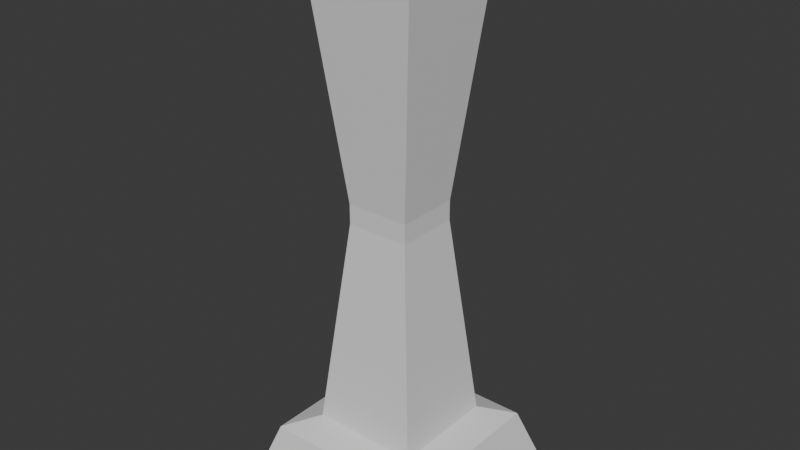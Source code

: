 # Source: pillar.blend  (saved by Blender 4.2.66; exported with 4.5.12 LTS)
import bpy
from mathutils import Matrix  # noqa: F401  (used for matrix-valued properties, if any)

bpy.ops.wm.read_factory_settings(use_empty=True)
scene = bpy.context.scene
scene.name = 'Scene'

# ---- collections
col_collection = bpy.data.collections.new('Collection'); scene.collection.children.link(col_collection)

# ---- materials (node trees are filled in below, after node groups)
mat_material_001 = bpy.data.materials.new('Material.001')
mat_material_001.alpha_threshold = 0.0
mat_material_001.use_transparent_shadow = False
mat_material_001.roughness = 0.5
mat_material_001.line_color = (0.0, 0.0, 0.0, 1.0)

# ---- material node trees
mat_material_001.use_nodes = True; mat_material_001.node_tree.nodes.clear()
_N = mat_material_001.node_tree.nodes; _L = mat_material_001.node_tree.links
n0 = _N.new('ShaderNodeOutputMaterial'); n0.name = 'Material Output'; n0.location = (300, 300)
n1 = _N.new('ShaderNodeBsdfPrincipled'); n1.name = 'Principled BSDF'; n1.location = (10, 300)
n1.inputs[3].default_value = 1.45
_L.new(n1.outputs[0], n0.inputs[0])
n0.is_active_output = True

# ---- world
world_world = bpy.data.worlds.new('World'); scene.world = world_world
world_world.use_nodes = True; world_world.node_tree.nodes.clear()
_N = world_world.node_tree.nodes; _L = world_world.node_tree.links
n0 = _N.new('ShaderNodeOutputWorld'); n0.name = 'World Output'; n0.location = (300, 300)
n1 = _N.new('ShaderNodeBackground'); n1.name = 'Background'; n1.location = (10, 300)
n1.inputs[0].default_value = (0.05088, 0.05088, 0.05088, 1.0)
_L.new(n1.outputs[0], n0.inputs[0])
n0.is_active_output = True
world_world.color = (0.05088, 0.05088, 0.05088)
world_world.sun_shadow_jitter_overblur = 0.0

# ---- meshes
me_cube_001 = bpy.data.meshes.new('Cube.001')
me_cube_001.from_pydata([(1.188, 1.188, 0.9959), (1.188, 1.188, -0.9959), (1.188, -1.188, 0.9959), (1.188, -1.188, -0.9959), (-1.188, 1.188, 0.9959), (-1.188, 1.188, -0.9959), (-1.188, -1.188, 0.9959), (-1.188, -1.188, -0.9959), (1.0, 1.0, 9.454), (0.6481, 0.6481, 11.44), (1.0, -1.0, 9.454), (0.6481, -0.6481, 11.44), (-0.6481, 0.6481, 11.44), (-1.0, 1.0, 9.454), (-0.6481, -0.6481, 11.44), (-1.0, -1.0, 9.454), (0.6481, 0.6481, 89.38), (0.6481, -0.6481, 89.38), (-0.6481, 0.6481, 89.38), (-0.6481, -0.6481, 89.38), (0.937, 0.937, 97.17), (0.937, -0.937, 97.17), (-0.937, 0.937, 97.17), (-0.937, -0.937, 97.17), (0.3822, 0.3822, 52.18), (0.3822, 0.3822, 48.65), (-0.3822, -0.3822, 52.18), (-0.3822, -0.3822, 48.65), (0.3822, -0.3822, 48.65), (0.3822, -0.3822, 52.18), (-0.3822, 0.3822, 48.65), (-0.3822, 0.3822, 52.18)], [], [(6, 2, 10, 15), (3, 2, 6, 7), (7, 6, 4, 5), (5, 1, 3, 7), (1, 0, 2, 3), (5, 4, 0, 1), (0, 4, 13, 8), (2, 0, 8, 10), (4, 6, 15, 13), (11, 14, 15, 10), (9, 11, 10, 8), (14, 12, 13, 15), (12, 9, 8, 13), (11, 9, 25, 28), (16, 18, 22, 20), (31, 26, 19, 18), (28, 25, 24, 29), (24, 31, 18, 16), (20, 22, 23, 21), (17, 16, 20, 21), (18, 19, 23, 22), (19, 17, 21, 23), (29, 24, 16, 17), (14, 11, 28, 27), (26, 29, 17, 19), (27, 28, 29, 26), (9, 12, 30, 25), (25, 30, 31, 24), (12, 14, 27, 30), (30, 27, 26, 31)])
_uv = me_cube_001.uv_layers.new(name='UVMap')
_uv.uv.foreach_set('vector', [0.625, 1.0, 0.625, 0.75, 0.625, 0.75, 0.625, 1.0, 0.375, 0.75, 0.625, 0.75, 0.625, 1.0, 0.375, 1.0, 0.375, 0.0, 0.625, 0.0, 0.625, 0.25, 0.375, 0.25, 0.125, 0.5, 0.375, 0.5, 0.375, 0.75, 0.125, 0.75, 0.375, 0.5, 0.625, 0.5, 0.625, 0.75, 0.375, 0.75, 0.375, 0.25, 0.625, 0.25, 0.625, 0.5, 0.375, 0.5, 0.625, 0.5, 0.625, 0.25, 0.625, 0.25, 0.625, 0.5, 0.625, 0.75, 0.625, 0.5, 0.625, 0.5, 0.625, 0.75, 0.625, 0.25, 0.625, 0.0, 0.625, 0.0, 0.625, 0.25, 0.669, 0.706, 0.831, 0.706, 0.875, 0.75, 0.625, 0.75, 0.669, 0.544, 0.669, 0.706, 0.625, 0.75, 0.625, 0.5, 0.831, 0.706, 0.831, 0.544, 0.875, 0.5, 0.875, 0.75, 0.831, 0.544, 0.669, 0.544, 0.625, 0.5, 0.875, 0.5, 0.669, 0.706, 0.669, 0.544, 0.669, 0.544, 0.669, 0.706, 0.669, 0.544, 0.831, 0.544, 0.831, 0.544, 0.669, 0.544, 0.831, 0.544, 0.831, 0.706, 0.831, 0.706, 0.831, 0.544, 0.669, 0.706, 0.669, 0.544, 0.669, 0.544, 0.669, 0.706, 0.669, 0.544, 0.831, 0.544, 0.831, 0.544, 0.669, 0.544, 0.669, 0.544, 0.831, 0.544, 0.831, 0.706, 0.669, 0.706, 0.669, 0.706, 0.669, 0.544, 0.669, 0.544, 0.669, 0.706, 0.831, 0.544, 0.831, 0.706, 0.831, 0.706, 0.831, 0.544, 0.831, 0.706, 0.669, 0.706, 0.669, 0.706, 0.831, 0.706, 0.669, 0.706, 0.669, 0.544, 0.669, 0.544, 0.669, 0.706, 0.831, 0.706, 0.669, 0.706, 0.669, 0.706, 0.831, 0.706, 0.831, 0.706, 0.669, 0.706, 0.669, 0.706, 0.831, 0.706, 0.831, 0.706, 0.669, 0.706, 0.669, 0.706, 0.831, 0.706, 0.669, 0.544, 0.831, 0.544, 0.831, 0.544, 0.669, 0.544, 0.669, 0.544, 0.831, 0.544, 0.831, 0.544, 0.669, 0.544, 0.831, 0.544, 0.831, 0.706, 0.831, 0.706, 0.831, 0.544, 0.831, 0.544, 0.831, 0.706, 0.831, 0.706, 0.831, 0.544])
me_cube_001.materials.append(mat_material_001)
me_cube_001.use_mirror_vertex_groups = False
me_cube_001.update()

# ---- objects
ob_cube_001 = bpy.data.objects.new('Cube.001', me_cube_001)

# ---- transforms, parenting, visibility, modifiers, constraints
ob_cube_001.location = (0.0, 0.0, 0.0)
ob_cube_001.scale = (1.0, 1.0, 0.06747)
ob_cube_001.lock_rotations_4d = False
ob_cube_001.empty_display_type = 'ARROWS'
ob_cube_001.lineart.crease_threshold = 0.0

# ---- collection membership
col_collection.objects.link(ob_cube_001)

# ---- scene / render settings (as saved in the file)
scene.frame_start = 1; scene.frame_end = 250; scene.frame_set(1)
scene.render.engine = 'BLENDER_EEVEE_NEXT'
bpy.context.view_layer.update()

# ---- added for rendering (the .blend has no active camera and no usable light): camera, sun
cam_auto = bpy.data.cameras.new('AutoCamera')
cam_auto.lens = 50.0
cam_auto.sensor_width = 36.0
cam_auto.clip_end = 1000.0
ob_auto_camera = bpy.data.objects.new('AutoCamera', cam_auto)
scene.collection.objects.link(ob_auto_camera)
ob_auto_camera.location = (6.87241, -8.2469, 8.74273)
ob_auto_camera.rotation_euler = (1.09748, -7.21219e-08, 0.694738)
scene.camera = ob_auto_camera
light_auto_sun = bpy.data.lights.new('AutoSun', 'SUN')
light_auto_sun.energy = 3.0
light_auto_sun.angle = 0.0523599
ob_auto_sun = bpy.data.objects.new('AutoSun', light_auto_sun)
scene.collection.objects.link(ob_auto_sun)
ob_auto_sun.rotation_euler = (0.872665, 0.174533, 0.523599)
bpy.context.view_layer.update()
